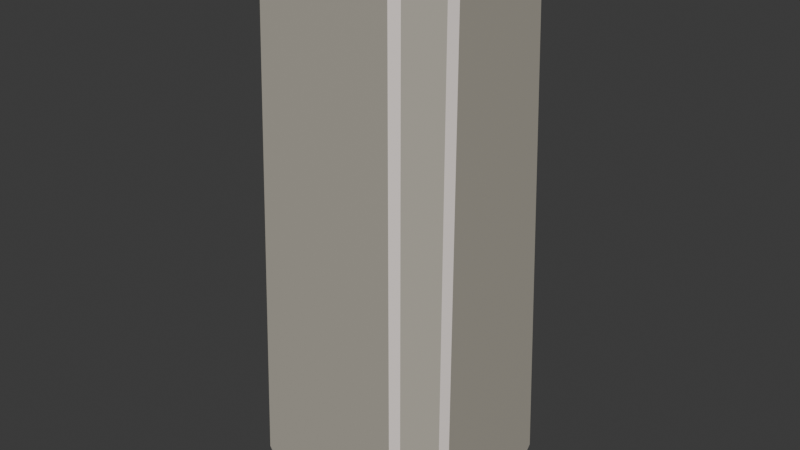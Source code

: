 # Source: rock_2.blend  (saved by Blender 4.3.34; exported with 4.5.12 LTS)
import bpy
from mathutils import Matrix  # noqa: F401  (used for matrix-valued properties, if any)

bpy.ops.wm.read_factory_settings(use_empty=True)
scene = bpy.context.scene
scene.name = 'Scene'

# ---- collections
col_collection = bpy.data.collections.new('Collection'); scene.collection.children.link(col_collection)

# ---- materials (node trees are filled in below, after node groups)
mat_rock_material_005 = bpy.data.materials.new('rock_material.005')
mat_edges_005 = bpy.data.materials.new('edges.005')

# ---- material node trees
mat_rock_material_005.use_nodes = True; mat_rock_material_005.node_tree.nodes.clear()
_N = mat_rock_material_005.node_tree.nodes; _L = mat_rock_material_005.node_tree.links
n0 = _N.new('ShaderNodeBsdfPrincipled'); n0.name = 'Principled BSDF'; n0.location = (10, 300)
n0.inputs[0].default_value = (0.4371, 0.4087, 0.3452, 1.0)
n1 = _N.new('ShaderNodeOutputMaterial'); n1.name = 'Material Output'; n1.location = (300, 300)
_L.new(n0.outputs[0], n1.inputs[0])
n1.is_active_output = True
mat_edges_005.use_nodes = True; mat_edges_005.node_tree.nodes.clear()
_N = mat_edges_005.node_tree.nodes; _L = mat_edges_005.node_tree.links
n0 = _N.new('ShaderNodeBsdfPrincipled'); n0.name = 'Principled BSDF'; n0.location = (10, 300)
n0.inputs[0].default_value = (0.9131, 0.8199, 0.7715, 1.0)
n1 = _N.new('ShaderNodeOutputMaterial'); n1.name = 'Material Output'; n1.location = (300, 300)
_L.new(n0.outputs[0], n1.inputs[0])
n1.is_active_output = True

# ---- world
world_world = bpy.data.worlds.new('World'); scene.world = world_world
world_world.use_nodes = True; world_world.node_tree.nodes.clear()
_N = world_world.node_tree.nodes; _L = world_world.node_tree.links
n0 = _N.new('ShaderNodeOutputWorld'); n0.name = 'World Output'; n0.location = (300, 300)
n1 = _N.new('ShaderNodeBackground'); n1.name = 'Background'; n1.location = (10, 300)
n1.inputs[0].default_value = (0.05088, 0.05088, 0.05088, 1.0)
_L.new(n1.outputs[0], n0.inputs[0])
n0.is_active_output = True
world_world.color = (0.05088, 0.05088, 0.05088)
world_world.sun_shadow_jitter_overblur = 0.0

# ---- meshes
me_cube_003 = bpy.data.meshes.new('Cube.003')
me_cube_003.from_pydata([(-0.7422, 0.6752, 4.958), (-0.7922, 0.6252, 4.958), (-0.7412, 0.6238, 5.008), (0.7422, 0.6752, 4.958), (0.7412, 0.6238, 5.008), (0.7922, 0.6252, 4.958), (-0.2393, -0.6752, 4.958), (-0.239, -0.6238, 5.008), (-0.3413, -0.6343, 4.968), (-0.7412, -0.1216, 5.008), (-0.7922, -0.122, 4.958), (-0.7513, -0.2243, 4.968), (-0.7527, -0.6888, 4.455), (-0.7598, -0.6454, 4.558), (-0.8027, -0.6388, 4.455), (0.8445, -0.4976, 0.03795), (0.8935, -0.467, 0.08794), (0.8582, -0.5523, 0.08792), (0.5537, -0.8069, 0.08793), (0.584, -0.7582, 0.03795), (0.639, -0.7715, 0.08792), (0.4806, -0.6238, 5.008), (0.4524, -0.6752, 4.958), (0.5377, -0.6398, 4.958), (0.7412, -0.3632, 5.008), (0.7569, -0.4207, 4.958), (0.7922, -0.3353, 4.958), (-0.5785, -0.7582, 0.03795), (-0.5782, -0.8069, 0.08793), (-0.6809, -0.766, 0.07942), (-0.838, -0.7997, 0.3531), (-0.888, -0.7497, 0.3529), (-0.8492, -0.7614, 0.2512), (-0.8445, -0.4922, 0.03795), (-0.8528, -0.5942, 0.07942), (-0.8935, -0.4918, 0.08794), (-0.889, 0.751, 0.3043), (-0.8384, 0.8002, 0.3345), (-0.8402, 0.7667, 0.2487), (-0.8445, 0.5115, 0.03795), (-0.8935, 0.5404, 0.08794), (-0.8438, 0.5964, 0.07378), (0.8935, 0.5404, 0.08794), (0.8445, 0.5115, 0.03795), (0.8438, 0.5964, 0.07378), (0.889, 0.751, 0.3043), (0.8402, 0.7667, 0.2487), (0.8384, 0.8002, 0.3345)], [], [(29, 32, 34), (23, 20, 17, 25), (18, 22, 6, 12, 30, 28), (35, 31, 14, 10, 1, 36, 40), (39, 43, 15, 19, 27, 33), (4, 2, 9, 7, 21, 24), (44, 41, 38, 46), (8, 11, 13), (42, 45, 5, 26, 16), (0, 1, 2), (3, 4, 5), (6, 7, 8), (9, 10, 11), (12, 13, 14), (15, 16, 17), (18, 19, 20), (21, 22, 23), (24, 25, 26), (27, 28, 29), (30, 31, 32), (33, 34, 35), (36, 37, 38), (39, 40, 41), (42, 43, 44), (45, 46, 47), (2, 4, 3, 0), (12, 6, 8, 13), (7, 9, 11, 8), (10, 14, 13, 11), (9, 2, 1, 10), (24, 21, 23, 25), (22, 18, 20, 23), (19, 15, 17, 20), (16, 26, 25, 17), (4, 24, 26, 5), (21, 7, 6, 22), (33, 27, 29, 34), (28, 30, 32, 29), (31, 35, 34, 32), (18, 28, 27, 19), (30, 12, 14, 31), (45, 42, 44, 46), (43, 39, 41, 44), (40, 36, 38, 41), (37, 47, 46, 38), (39, 33, 35, 40), (0, 37, 36, 1), (5, 45, 47, 3), (42, 16, 15, 43), (37, 0, 3, 47)])
me_cube_003.polygons.foreach_set('material_index', [0, 0, 0, 0, 0, 0, 0, 0, 0, 1, 1, 1, 1, 1, 1, 1, 1, 1, 1, 1, 1, 1, 1, 1, 1, 1, 1, 1, 1, 1, 1, 1, 1, 1, 1, 1, 1, 1, 1, 1, 1, 1, 1, 1, 1, 1, 1, 1, 1, 0])
_uv = me_cube_003.uv_layers.new(name='UVMap')
_uv.uv.foreach_set('vector', [0.2267, 0.6872, 0.3568, 0.8327, 0.3482, 0.2773, 0.6225, 0.7836, 0.3775, 0.7801, 0.3775, 0.7155, 0.6225, 0.7084, 0.3775, 0.7976, 0.6225, 0.8036, 0.6225, 0.9127, 0.5972, 0.9922, 0.3909, 0.9929, 0.3775, 0.9559, 0.3775, 0.04887, 0.3908, 0.007892, 0.5972, 0.009039, 0.6225, 0.1024, 0.6225, 0.2409, 0.3884, 0.2421, 0.3775, 0.2087, 0.132, 0.5459, 0.368, 0.5459, 0.368, 0.702, 0.3316, 0.7423, 0.1692, 0.7423, 0.132, 0.7011, 0.6329, 0.5093, 0.8671, 0.5093, 0.8671, 0.6476, 0.7878, 0.7407, 0.6741, 0.7407, 0.6329, 0.6924, 0.3679, 0.5326, 0.1321, 0.5326, 0.1326, 0.5055, 0.3674, 0.5055, 0.6421, 0.8265, 0.8349, 0.6224, 0.6215, 0.12, 0.3775, 0.5413, 0.3884, 0.5079, 0.6225, 0.5092, 0.6225, 0.6871, 0.3775, 0.6973, 0.6225, 0.25, 0.6225, 0.2409, 0.625, 0.2407, 0.6225, 0.5, 0.625, 0.5093, 0.6225, 0.5092, 0.6225, 0.9127, 0.625, 0.9128, 0.622, 0.9255, 0.625, 0.1024, 0.6225, 0.1024, 0.622, 0.08744, 0.5973, 0.0, 0.6014, 0.01139, 0.5972, 0.009039, 0.368, 0.702, 0.3749, 0.6972, 0.3699, 0.7104, 0.3274, 0.7498, 0.3316, 0.7423, 0.3393, 0.7443, 0.625, 0.7991, 0.6225, 0.8036, 0.6225, 0.7957, 0.625, 0.7013, 0.6225, 0.7084, 0.6226, 0.6963, 0.1692, 0.7423, 0.1692, 0.7498, 0.1576, 0.7404, 0.3909, 0.0, 0.3908, 0.007892, 0.3868, 0.009447, 0.132, 0.7011, 0.1336, 0.7138, 0.1251, 0.7011, 0.1258, 0.5023, 0.1329, 0.5, 0.1326, 0.5055, 0.132, 0.5459, 0.1251, 0.5414, 0.1321, 0.5382, 0.3749, 0.5414, 0.368, 0.5459, 0.3679, 0.5382, 0.3742, 0.5023, 0.3674, 0.5055, 0.3671, 0.5, 0.625, 0.2579, 0.625, 0.4921, 0.6225, 0.4922, 0.6225, 0.2578, 0.5972, 0.9922, 0.6225, 0.9127, 0.622, 0.9255, 0.6014, 0.9903, 0.7878, 0.7407, 0.8671, 0.6476, 0.8654, 0.6627, 0.8006, 0.7388, 0.6225, 0.1024, 0.5972, 0.009039, 0.6014, 0.01139, 0.622, 0.08744, 0.625, 0.1024, 0.625, 0.2407, 0.6225, 0.2409, 0.6225, 0.1024, 0.625, 0.7013, 0.625, 0.7908, 0.6225, 0.7836, 0.6225, 0.7084, 0.6225, 0.8036, 0.3775, 0.7976, 0.3775, 0.7801, 0.6225, 0.7836, 0.3316, 0.7423, 0.368, 0.702, 0.3701, 0.7106, 0.3395, 0.7445, 0.3775, 0.6973, 0.6225, 0.6871, 0.6225, 0.7084, 0.3775, 0.7155, 0.6329, 0.5093, 0.6329, 0.6924, 0.6225, 0.6871, 0.6225, 0.5092, 0.625, 0.7991, 0.625, 0.9128, 0.6225, 0.9127, 0.6225, 0.8036, 0.132, 0.7011, 0.1692, 0.7423, 0.1576, 0.7404, 0.1336, 0.7138, 0.3775, 0.9559, 0.3909, 0.9929, 0.3868, 0.9915, 0.3781, 0.9675, 0.3908, 0.007892, 0.3775, 0.04887, 0.3781, 0.03603, 0.3868, 0.009447, 0.3274, 0.75, 0.1692, 0.75, 0.1692, 0.7423, 0.3316, 0.7423, 0.3909, 0.0, 0.5973, 0.0, 0.5972, 0.009039, 0.3908, 0.007892, 0.3743, 0.5023, 0.375, 0.5358, 0.3679, 0.5326, 0.3674, 0.5055, 0.368, 0.5459, 0.132, 0.5459, 0.1321, 0.5326, 0.3679, 0.5326, 0.125, 0.5358, 0.1257, 0.5023, 0.1326, 0.5055, 0.1321, 0.5326, 0.1329, 0.5, 0.3671, 0.5, 0.3674, 0.5055, 0.1326, 0.5055, 0.132, 0.5459, 0.132, 0.7011, 0.125, 0.7011, 0.125, 0.5414, 0.6225, 0.2578, 0.3899, 0.2571, 0.3884, 0.2421, 0.6225, 0.2409, 0.6225, 0.5092, 0.3884, 0.5079, 0.3899, 0.4929, 0.6225, 0.4922, 0.3775, 0.5413, 0.3775, 0.6973, 0.368, 0.702, 0.368, 0.5459, 0.3899, 0.2571, 0.6225, 0.2578, 0.6225, 0.4922, 0.3899, 0.4929])
me_cube_003.materials.append(mat_rock_material_005)
me_cube_003.materials.append(mat_edges_005)
me_cube_003.update()

# ---- objects
ob_rock2 = bpy.data.objects.new('rock2', me_cube_003)

# ---- transforms, parenting, visibility, modifiers, constraints
ob_rock2.location = (0.0, 0.0, 0.0)

# ---- collection membership
col_collection.objects.link(ob_rock2)

# ---- scene / render settings (as saved in the file)
scene.frame_start = 1; scene.frame_end = 250; scene.frame_set(1)
scene.render.engine = 'BLENDER_EEVEE_NEXT'
bpy.context.view_layer.update()

# ---- added for rendering (the .blend has no active camera and no usable light): camera, sun
cam_auto = bpy.data.cameras.new('AutoCamera')
cam_auto.lens = 50.0
cam_auto.sensor_width = 36.0
cam_auto.clip_end = 1000.0
ob_auto_camera = bpy.data.objects.new('AutoCamera', cam_auto)
scene.collection.objects.link(ob_auto_camera)
ob_auto_camera.location = (5.10784, -6.13274, 6.60925)
ob_auto_camera.rotation_euler = (1.09748, -7.21219e-08, 0.694738)
scene.camera = ob_auto_camera
light_auto_sun = bpy.data.lights.new('AutoSun', 'SUN')
light_auto_sun.energy = 3.0
light_auto_sun.angle = 0.0523599
ob_auto_sun = bpy.data.objects.new('AutoSun', light_auto_sun)
scene.collection.objects.link(ob_auto_sun)
ob_auto_sun.rotation_euler = (0.872665, 0.174533, 0.523599)
bpy.context.view_layer.update()

